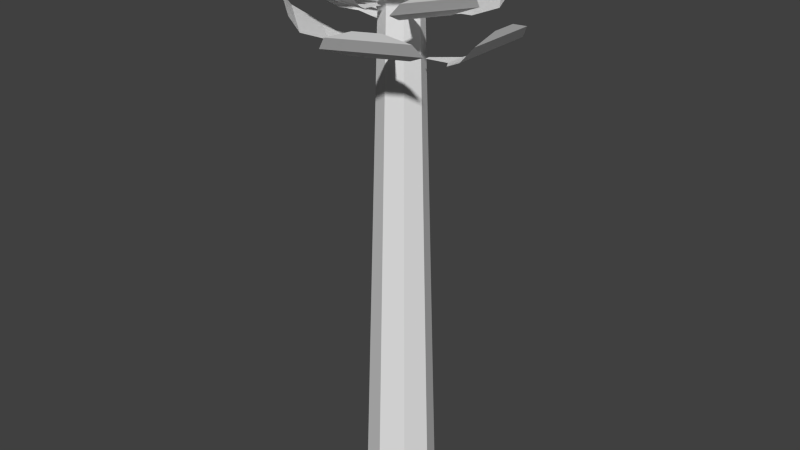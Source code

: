 # Source: brusselGrowth.blend  (saved by Blender 2.76.0; exported with 4.5.12 LTS)
import bpy
from mathutils import Matrix  # noqa: F401  (used for matrix-valued properties, if any)

bpy.ops.wm.read_factory_settings(use_empty=True)
scene = bpy.context.scene
scene.name = 'Scene'

# ---- collections
col_collection_1 = bpy.data.collections.new('Collection 1'); scene.collection.children.link(col_collection_1)

# ---- world
world_world = bpy.data.worlds.new('World'); scene.world = world_world
world_world.color = (0.05088, 0.05088, 0.05088)
world_world.use_sun_shadow = False
world_world.sun_shadow_jitter_overblur = 0.0
world_world.cycles.sampling_method = 'MANUAL'
world_world.cycles.sample_map_resolution = 256

# ---- meshes
me_plane = bpy.data.meshes.new('Plane')
me_plane.from_pydata([(0.05902, -0.02069, 0.2495), (0.05902, 0.02069, 0.2495), (0.05411, 0.02491, 0.2423), (0.05411, -0.02491, 0.2423), (0.01651, 0.0009923, 0.2304), (0.01651, -0.001855, 0.2304), (0.03309, -0.005605, 0.2328), (0.03309, 0.005605, 0.2328), (0.0602, 0.006983, 0.254), (0.03933, 0.01476, 0.2348), (0.0602, -0.006983, 0.254), (0.03933, -0.01476, 0.2348), (0.005744, -0.06066, 0.253), (0.04236, -0.0438, 0.253), (0.04409, -0.03774, 0.2459), (7.081e-06, -0.05804, 0.2459), (0.007607, -0.01421, 0.2343), (0.005087, -0.01537, 0.2343), (0.008525, -0.03157, 0.2367), (0.01845, -0.027, 0.2367), (0.03071, -0.05043, 0.2573), (0.02909, -0.02879, 0.2387), (0.01835, -0.05612, 0.2573), (0.002967, -0.04082, 0.2387), (-0.05134, -0.0298, 0.2564), (-0.0215, -0.05533, 0.2564), (-0.01543, -0.0544, 0.2495), (-0.05136, -0.02366, 0.2495), (-0.009474, -0.01252, 0.2382), (-0.01153, -0.01076, 0.2382), (-0.02447, -0.02041, 0.2406), (-0.01638, -0.02733, 0.2406), (-0.03211, -0.04773, 0.2606), (-0.01363, -0.03747, 0.2424), (-0.04219, -0.03911, 0.2606), (-0.03491, -0.01926, 0.2424), (-0.0473, 0.03329, 0.2597), (-0.05773, -0.003519, 0.2597), (-0.05443, -0.008514, 0.253), (-0.04187, 0.03581, 0.253), (-0.01494, 0.003282, 0.242), (-0.01422, 0.005816, 0.242), (-0.02803, 0.01334, 0.2443), (-0.03086, 0.003361, 0.2443), (-0.05533, 0.008971, 0.2638), (-0.03872, -0.00321, 0.2461), (-0.05181, 0.0214, 0.2638), (-0.03127, 0.02305, 0.2461), (0.01019, 0.05543, 0.2629), (-0.02664, 0.04966, 0.2629), (-0.02972, 0.0447, 0.2564), (0.01463, 0.05165, 0.2564), (-0.003185, 0.01456, 0.2456), (-0.0006497, 0.01496, 0.2456), (0.000378, 0.03024, 0.2479), (-0.009602, 0.02868, 0.2479), (-0.01461, 0.05262, 0.2669), (-0.01862, 0.03296, 0.2497), (-0.002172, 0.05457, 0.2669), (0.007657, 0.03707, 0.2497), (0.05321, 0.01357, 0.266), (0.03309, 0.04382, 0.266), (0.02745, 0.04452, 0.2597), (0.05167, 0.008095, 0.2597), (0.01159, 0.008752, 0.2492), (0.01297, 0.006671, 0.2492), (0.02692, 0.01199, 0.2514), (0.02147, 0.02019, 0.2514), (0.04062, 0.03437, 0.2699), (0.02158, 0.02991, 0.2531), (0.04741, 0.02416, 0.2699), (0.03593, 0.00833, 0.2531), (0.03369, -0.04156, 0.2691), (0.05226, -0.01143, 0.2691), (0.05059, -0.006155, 0.2629), (0.02822, -0.04243, 0.2629), (0.01247, -0.00669, 0.2527), (0.01119, -0.008763, 0.2527), (0.02158, -0.01894, 0.2548), (0.02661, -0.01078, 0.2548), (0.04697, -0.02194, 0.2729), (0.03526, -0.006911, 0.2565), (0.0407, -0.03211, 0.2729), (0.02201, -0.0284, 0.2565), (-0.02305, -0.04675, 0.272), (0.01118, -0.05091, 0.272), (0.01517, -0.04728, 0.266), (-0.02605, -0.04227, 0.266), (-0.0008395, -0.01376, 0.2561), (-0.003195, -0.01347, 0.2561), (-0.007966, -0.02682, 0.2582), (0.001309, -0.02795, 0.2582), (-0.0002764, -0.05051, 0.2758), (0.008254, -0.03402, 0.2598), (-0.01183, -0.04911, 0.2758), (-0.01616, -0.03106, 0.2598), (-0.05077, 0.001349, 0.2749), (-0.0405, -0.03064, 0.2749), (-0.03566, -0.03269, 0.2691), (-0.04802, 0.005831, 0.2691), (-0.01252, -0.004865, 0.2594), (-0.01323, -0.002663, 0.2594), (-0.02698, -0.003879, 0.2614), (-0.0242, -0.01255, 0.2614), (-0.04481, -0.02034, 0.2786), (-0.02675, -0.02117, 0.263), (-0.04828, -0.009539, 0.2786), (-0.03407, 0.00165, 0.263), (-0.01949, 0.04548, 0.2778), (-0.04362, 0.02336, 0.2778), (-0.04346, 0.01824, 0.2721), (-0.01441, 0.04488, 0.2721), (-0.009408, 0.009098, 0.2626), (-0.007747, 0.01062, 0.2626), (-0.01443, 0.0223, 0.2646), (-0.02096, 0.0163, 0.2646), (-0.03626, 0.03137, 0.2813), (-0.02963, 0.01504, 0.2662), (-0.02812, 0.03884, 0.2813), (-0.01242, 0.03083, 0.2662), (0.03231, 0.03579, 0.2805), (0.002895, 0.04812, 0.2805), (-0.00157, 0.0459, 0.275), (0.03384, 0.03104, 0.275), (0.004218, 0.01203, 0.2658), (0.006242, 0.01118, 0.2658), (0.01385, 0.02185, 0.2677), (0.005884, 0.0252, 0.2677), (0.01299, 0.04488, 0.284), (0.001238, 0.03236, 0.2692), (0.02292, 0.04071, 0.284), (0.02222, 0.02356, 0.2692), (0.04484, -0.01401, 0.2832), (0.04377, 0.01705, 0.2832), (0.03998, 0.02009, 0.2778), (0.04126, -0.0173, 0.2778), (0.01237, 0.00117, 0.2688), (0.01244, -0.0009669, 0.2688), (0.02499, -0.003355, 0.2707), (0.0247, 0.00506, 0.2707), (0.04501, 0.006793, 0.2866), (0.02914, 0.01209, 0.2722), (0.04537, -0.003691, 0.2866), (0.0299, -0.01006, 0.2722), (0.005875, -0.04539, 0.2858), (0.03292, -0.03179, 0.2858), (0.03407, -0.02719, 0.2805), (0.001501, -0.04357, 0.2805), (0.006076, -0.01047, 0.2718), (0.004215, -0.01141, 0.2718), (0.007213, -0.02348, 0.2736), (0.01454, -0.0198, 0.2736), (0.02435, -0.03706, 0.2891), (0.02258, -0.02086, 0.2751), (0.01522, -0.04166, 0.2891), (0.003279, -0.03056, 0.2751), (-0.03777, -0.0237, 0.2884), (-0.01472, -0.04209, 0.2884), (-0.01018, -0.04124, 0.2832), (-0.03795, -0.01908, 0.2832), (-0.006789, -0.009644, 0.2747), (-0.008376, -0.008378, 0.2747), (-0.01784, -0.01595, 0.2765), (-0.01159, -0.02094, 0.2765), (-0.02288, -0.03666, 0.2916), (-0.009264, -0.02848, 0.2779), (-0.03066, -0.03045, 0.2916), (-0.02571, -0.01536, 0.2779), (-0.03636, 0.02377, 0.2908), (-0.04325, -0.004129, 0.2908), (-0.04064, -0.007794, 0.2858), (-0.03235, 0.02581, 0.2858), (-0.0113, 0.002079, 0.2776), (-0.01083, 0.003999, 0.2776), (-0.02139, 0.009288, 0.2793), (-0.02325, 0.001727, 0.2793), (-0.04176, 0.005309, 0.294), (-0.02898, -0.003407, 0.2807), (-0.03944, 0.01473, 0.294), (-0.02407, 0.0165, 0.2807), (0.006222, 0.04187, 0.2933), (-0.02128, 0.03659, 0.2933), (-0.02346, 0.03279, 0.2884), (0.009655, 0.03915, 0.2884), (-0.002766, 0.01085, 0.2803), (-0.0008732, 0.01121, 0.2803), (-0.0004956, 0.02271, 0.282), (-0.007947, 0.02128, 0.282), (-0.01232, 0.03913, 0.2963), (-0.01483, 0.02426, 0.2833), (-0.003037, 0.04091, 0.2963), (0.004792, 0.02802, 0.2833), (8.382e-09, 0.02, -0.02522), (-0.01414, 0.01414, -0.02522), (-0.02, -8.742e-10, -0.02522), (-0.01414, -0.01414, -0.02522), (8.382e-09, -0.02, -0.02522), (0.01414, -0.01414, -0.02522), (0.02, 2.385e-10, -0.02522), (0.01414, 0.01414, -0.02522), (4.598e-09, 0.01124, 0.2662), (-0.007951, 0.007951, 0.2662), (-0.01124, -4.108e-10, 0.2662), (-0.007951, -0.007951, 0.2662), (4.598e-09, -0.01124, 0.2662), (0.007951, -0.007951, 0.2662), (0.01124, 2.148e-10, 0.2662), (0.007951, 0.007951, 0.2662), (-2.328e-10, 0.0, 0.2719)], [], [(3, 2, 1, 0), (11, 6, 7, 9), (0, 1, 8, 10), (11, 9, 2, 3), (6, 5, 4, 7), (15, 14, 13, 12), (23, 18, 19, 21), (12, 13, 20, 22), (23, 21, 14, 15), (18, 17, 16, 19), (27, 26, 25, 24), (35, 30, 31, 33), (24, 25, 32, 34), (35, 33, 26, 27), (30, 29, 28, 31), (39, 38, 37, 36), (47, 42, 43, 45), (36, 37, 44, 46), (47, 45, 38, 39), (42, 41, 40, 43), (51, 50, 49, 48), (59, 54, 55, 57), (48, 49, 56, 58), (59, 57, 50, 51), (54, 53, 52, 55), (63, 62, 61, 60), (71, 66, 67, 69), (60, 61, 68, 70), (71, 69, 62, 63), (66, 65, 64, 67), (75, 74, 73, 72), (83, 78, 79, 81), (72, 73, 80, 82), (83, 81, 74, 75), (78, 77, 76, 79), (87, 86, 85, 84), (95, 90, 91, 93), (84, 85, 92, 94), (95, 93, 86, 87), (90, 89, 88, 91), (99, 98, 97, 96), (107, 102, 103, 105), (96, 97, 104, 106), (107, 105, 98, 99), (102, 101, 100, 103), (111, 110, 109, 108), (119, 114, 115, 117), (108, 109, 116, 118), (119, 117, 110, 111), (114, 113, 112, 115), (123, 122, 121, 120), (131, 126, 127, 129), (120, 121, 128, 130), (131, 129, 122, 123), (126, 125, 124, 127), (135, 134, 133, 132), (143, 138, 139, 141), (132, 133, 140, 142), (143, 141, 134, 135), (138, 137, 136, 139), (147, 146, 145, 144), (155, 150, 151, 153), (144, 145, 152, 154), (155, 153, 146, 147), (150, 149, 148, 151), (159, 158, 157, 156), (167, 162, 163, 165), (156, 157, 164, 166), (167, 165, 158, 159), (162, 161, 160, 163), (171, 170, 169, 168), (179, 174, 175, 177), (168, 169, 176, 178), (179, 177, 170, 171), (174, 173, 172, 175), (183, 182, 181, 180), (191, 186, 187, 189), (180, 181, 188, 190), (191, 189, 182, 183), (186, 185, 184, 187), (199, 207, 206, 198), (197, 205, 204, 196), (195, 203, 202, 194), (193, 201, 200, 192), (192, 200, 207, 199), (198, 206, 205, 197), (196, 204, 203, 195), (194, 202, 201, 193), (204, 208, 203), (202, 208, 201), (207, 208, 206), (205, 208, 204), (203, 208, 202), (201, 208, 200), (200, 208, 207), (206, 208, 205)])
_uv = me_plane.uv_layers.new(name='UVMap')
_uv.uv.foreach_set('vector', [0.0, 0.0, 0.0, 0.0, 0.0, 0.0, 0.0, 0.0, 0.0, 0.0, 0.0, 0.0, 0.0, 0.0, 0.0, 0.0, 0.0, 0.0, 0.0, 0.0, 0.0, 0.0, 0.0, 0.0, 0.0, 0.0, 0.0, 0.0, 0.0, 0.0, 0.0, 0.0, 0.0, 0.0, 0.0, 0.0, 0.0, 0.0, 0.0, 0.0, 0.0, 0.0, 0.0, 0.0, 0.0, 0.0, 0.0, 0.0, 0.0, 0.0, 0.0, 0.0, 0.0, 0.0, 0.0, 0.0, 0.0, 0.0, 0.0, 0.0, 0.0, 0.0, 0.0, 0.0, 0.0, 0.0, 0.0, 0.0, 0.0, 0.0, 0.0, 0.0, 0.0, 0.0, 0.0, 0.0, 0.0, 0.0, 0.0, 0.0, 0.0, 0.0, 0.0, 0.0, 0.0, 0.0, 0.0, 0.0, 0.0, 0.0, 0.0, 0.0, 0.0, 0.0, 0.0, 0.0, 0.0, 0.0, 0.0, 0.0, 0.0, 0.0, 0.0, 0.0, 0.0, 0.0, 0.0, 0.0, 0.0, 0.0, 0.0, 0.0, 0.0, 0.0, 0.0, 0.0, 0.0, 0.0, 0.0, 0.0, 0.0, 0.0, 0.0, 0.0, 0.0, 0.0, 0.0, 0.0, 0.0, 0.0, 0.0, 0.0, 0.0, 0.0, 0.0, 0.0, 0.0, 0.0, 0.0, 0.0, 0.0, 0.0, 0.0, 0.0, 0.0, 0.0, 0.0, 0.0, 0.0, 0.0, 0.0, 0.0, 0.0, 0.0, 0.0, 0.0, 0.0, 0.0, 0.0, 0.0, 0.0, 0.0, 0.0, 0.0, 0.0, 0.0, 0.0, 0.0, 0.0, 0.0, 0.0, 0.0, 0.0, 0.0, 0.0, 0.0, 0.0, 0.0, 0.0, 0.0, 0.0, 0.0, 0.0, 0.0, 0.0, 0.0, 0.0, 0.0, 0.0, 0.0, 0.0, 0.0, 0.0, 0.0, 0.0, 0.0, 0.0, 0.0, 0.0, 0.0, 0.0, 0.0, 0.0, 0.0, 0.0, 0.0, 0.0, 0.0, 0.0, 0.0, 0.0, 0.0, 0.0, 0.0, 0.0, 0.0, 0.0, 0.0, 0.0, 0.0, 0.0, 0.0, 0.0, 0.0, 0.0, 0.0, 0.0, 0.0, 0.0, 0.0, 0.0, 0.0, 0.0, 0.0, 0.0, 0.0, 0.0, 0.0, 0.0, 0.0, 0.0, 0.0, 0.0, 0.0, 0.0, 0.0, 0.0, 0.0, 0.0, 0.0, 0.0, 0.0, 0.0, 0.0, 0.0, 0.0, 0.0, 0.0, 0.0, 0.0, 0.0, 0.0, 0.0, 0.0, 0.0, 0.0, 0.0, 0.0, 0.0, 0.0, 0.0, 0.0, 0.0, 0.0, 0.0, 0.0, 0.0, 0.0, 0.0, 0.0, 0.0, 0.0, 0.0, 0.0, 0.0, 0.0, 0.0, 0.0, 0.0, 0.0, 0.0, 0.0, 0.0, 0.0, 0.0, 0.0, 0.0, 0.0, 0.0, 0.0, 0.0, 0.0, 0.0, 0.0, 0.0, 0.0, 0.0, 0.0, 0.0, 0.0, 0.0, 0.0, 0.0, 0.0, 0.0, 0.0, 0.0, 0.0, 0.0, 0.0, 0.0, 0.0, 0.0, 0.0, 0.0, 0.0, 0.0, 0.0, 0.0, 0.0, 0.0, 0.0, 0.0, 0.0, 0.0, 0.0, 0.0, 0.0, 0.0, 0.0, 0.0, 0.0, 0.0, 0.0, 0.0, 0.0, 0.0, 0.0, 0.0, 0.0, 0.0, 0.0, 0.0, 0.0, 0.0, 0.0, 0.0, 0.0, 0.0, 0.0, 0.0, 0.0, 0.0, 0.0, 0.0, 0.0, 0.0, 0.0, 0.0, 0.0, 0.0, 0.0, 0.0, 0.0, 0.0, 0.0, 0.0, 0.0, 0.0, 0.0, 0.0, 0.0, 0.0, 0.0, 0.0, 0.0, 0.0, 0.0, 0.0, 0.0, 0.0, 0.0, 0.0, 0.0, 0.0, 0.0, 0.0, 0.0, 0.0, 0.0, 0.0, 0.0, 0.0, 0.0, 0.0, 0.0, 0.0, 0.0, 0.0, 0.0, 0.0, 0.0, 0.0, 0.0, 0.0, 0.0, 0.0, 0.0, 0.0, 0.0, 0.0, 0.0, 0.0, 0.0, 0.0, 0.0, 0.0, 0.0, 0.0, 0.0, 0.0, 0.0, 0.0, 0.0, 0.0, 0.0, 0.0, 0.0, 0.0, 0.0, 0.0, 0.0, 0.0, 0.0, 0.0, 0.0, 0.0, 0.0, 0.0, 0.0, 0.0, 0.0, 0.0, 0.0, 0.0, 0.0, 0.0, 0.0, 0.0, 0.0, 0.0, 0.0, 0.0, 0.0, 0.0, 0.0, 0.0, 0.0, 0.0, 0.0, 0.0, 0.0, 0.0, 0.0, 0.0, 0.0, 0.0, 0.0, 0.0, 0.0, 0.0, 0.0, 0.0, 0.0, 0.0, 0.0, 0.0, 0.0, 0.0, 0.0, 0.0, 0.0, 0.0, 0.0, 0.0, 0.0, 0.0, 0.0, 0.0, 0.0, 0.0, 0.0, 0.0, 0.0, 0.0, 0.0, 0.0, 0.0, 0.0, 0.0, 0.0, 0.0, 0.0, 0.0, 0.0, 0.0, 0.0, 0.0, 0.0, 0.0, 0.0, 0.0, 0.0, 0.0, 0.0, 0.0, 0.0, 0.0, 0.0, 0.0, 0.0, 0.0, 0.0, 0.0, 0.0, 0.0, 0.0, 0.0, 0.0, 0.0, 0.0, 0.0, 0.0, 0.0, 0.0, 0.0, 0.0, 0.0, 0.0, 0.0, 0.0, 0.0, 0.0, 0.0, 0.0, 0.0, 0.0, 0.0, 0.0, 0.0, 0.0, 0.0, 0.0, 0.0, 0.0, 0.0, 0.0, 0.0, 0.0, 0.0, 0.0, 0.0, 0.0, 0.0, 0.0, 0.0, 0.0, 0.0, 0.0, 0.0, 0.0, 0.0, 0.0, 0.0, 0.0, 0.0, 0.0, 0.0, 0.0, 0.0, 0.0, 0.0, 0.0, 0.0, 0.0, 0.0, 0.0, 0.0, 0.0, 0.0, 0.0, 0.0, 0.0, 0.0, 0.0, 0.0, 0.0, 0.0, 0.0, 0.0, 0.0, 0.0, 0.0, 0.0, 0.0, 0.0, 0.0, 0.0, 0.0, 0.0, 0.0, 0.0, 0.0, 0.0, 0.0, 0.0, 0.0, 0.0, 0.0, 0.0, 0.0, 0.0, 0.0, 0.0, 0.0, 0.0, 0.0, 0.0, 0.0, 0.0, 0.0, 0.0, 0.0, 0.0, 0.0, 0.0, 0.0, 0.0, 0.0, 0.0, 0.0, 0.0, 0.0, 0.0, 0.0, 0.0, 0.0, 0.0, 0.0, 0.0, 0.0, 0.0, 0.0, 0.0, 0.0, 0.0, 0.0, 0.0, 0.0, 0.0, 0.0, 0.0, 0.0, 0.0, 0.0, 0.0, 0.0, 0.0, 0.0, 0.0, 0.0, 0.0, 0.0, 0.0, 0.0, 0.0, 0.0, 0.0, 0.0, 0.0, 0.0, 0.0, 0.0, 0.0, 0.0, 0.0, 0.0, 0.0, 0.0, 0.0, 0.0, 0.0, 0.0, 0.0, 0.0, 0.0, 0.0, 0.0, 0.0, 0.0, 0.0, 0.0, 0.0, 0.0, 0.0, 0.0, 0.0, 0.0, 0.0, 0.0, 0.0, 0.0, 0.0, 0.0, 0.0, 0.0, 0.0, 0.0, 0.0, 0.0, 0.0, 0.0, 0.0, 0.0, 0.0, 0.0, 0.0, 0.0, 0.0, 0.0, 0.0, 0.0, 0.0, 0.0, 0.0, 0.0, 0.0, 0.0, 0.0, 0.0, 0.0, 0.0])
me_plane.use_remesh_preserve_volume = False
me_plane.use_remesh_preserve_attributes = False
me_plane.use_mirror_vertex_groups = False
me_plane.update()

# ---- objects
ob_brusselgrowth = bpy.data.objects.new('brusselGrowth', me_plane)

# ---- transforms, parenting, visibility, modifiers, constraints
ob_brusselgrowth.location = (0.0, 0.0, 0.0)
ob_brusselgrowth.lineart.crease_threshold = 0.0

# ---- collection membership
col_collection_1.objects.link(ob_brusselgrowth)

# ---- scene / render settings (as saved in the file)
scene.frame_start = 1; scene.frame_end = 250; scene.frame_set(2)
scene.render.engine = 'BLENDER_EEVEE_NEXT'
scene.render.resolution_percentage = 50
scene.render.dither_intensity = 0.0
scene.cycles.use_denoising = False
scene.cycles.samples = 10
scene.cycles.sampling_pattern = 'TABULATED_SOBOL'
scene.cycles.light_sampling_threshold = 0.0
scene.cycles.use_adaptive_sampling = False
scene.cycles.use_light_tree = False
scene.cycles.blur_glossy = 0.0
scene.cycles.pixel_filter_type = 'GAUSSIAN'
scene.cycles.sample_clamp_indirect = 0.0
scene.view_settings.view_transform = 'Standard'
bpy.context.view_layer.update()

# ---- added for rendering (the .blend has no active camera and no usable light): camera, sun
cam_auto = bpy.data.cameras.new('AutoCamera')
cam_auto.lens = 50.0
cam_auto.sensor_width = 36.0
cam_auto.clip_end = 1000.0
ob_auto_camera = bpy.data.objects.new('AutoCamera', cam_auto)
scene.collection.objects.link(ob_auto_camera)
ob_auto_camera.location = (0.335789, -0.404085, 0.403183)
ob_auto_camera.rotation_euler = (1.09748, -7.21219e-08, 0.694738)
scene.camera = ob_auto_camera
light_auto_sun = bpy.data.lights.new('AutoSun', 'SUN')
light_auto_sun.energy = 3.0
light_auto_sun.angle = 0.0523599
ob_auto_sun = bpy.data.objects.new('AutoSun', light_auto_sun)
scene.collection.objects.link(ob_auto_sun)
ob_auto_sun.rotation_euler = (0.872665, 0.174533, 0.523599)
bpy.context.view_layer.update()
